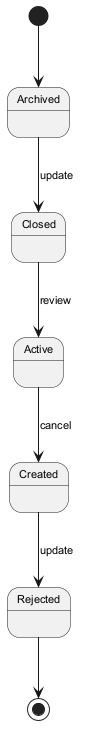

The diagram above was rendered by PlantUML. Its source (embedded in the PNG):
@startuml
skinparam backgroundColor #FFFFFF
skinparam classBackgroundColor #F1F8E9
skinparam classBorderColor #33691E
skinparam defaultFontSize 11
[*] --> Archived
Archived --> Closed : update
Closed --> Active : review
Active --> Created : cancel
Created --> Rejected : update
Rejected --> [*]
@enduml